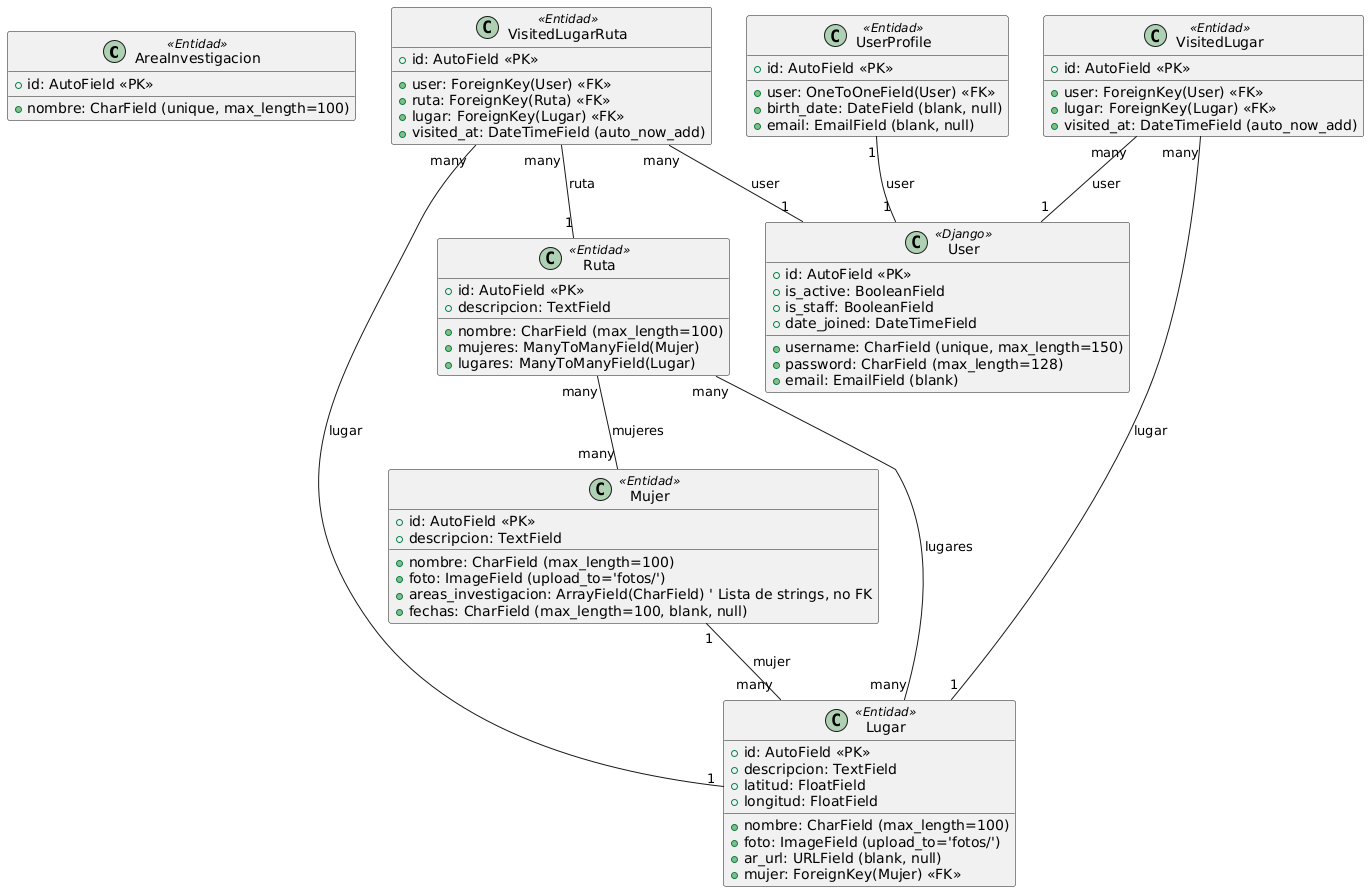

The diagram above was rendered by PlantUML. Its source (embedded in the PNG):
@startuml
' Diagrama de clases mejorado con notas y estereotipos

class AreaInvestigacion <<Entidad>> {
    +id: AutoField <<PK>>
    +nombre: CharField (unique, max_length=100)
}

class Mujer <<Entidad>> {
    +id: AutoField <<PK>>
    +nombre: CharField (max_length=100)
    +descripcion: TextField
    +foto: ImageField (upload_to='fotos/')
    +areas_investigacion: ArrayField(CharField) ' Lista de strings, no FK
    +fechas: CharField (max_length=100, blank, null)
}

class Lugar <<Entidad>> {
    +id: AutoField <<PK>>
    +nombre: CharField (max_length=100)
    +descripcion: TextField
    +latitud: FloatField
    +longitud: FloatField
    +foto: ImageField (upload_to='fotos/')
    +ar_url: URLField (blank, null)
    +mujer: ForeignKey(Mujer) <<FK>>
}

class Ruta <<Entidad>> {
    +id: AutoField <<PK>>
    +nombre: CharField (max_length=100)
    +descripcion: TextField
    +mujeres: ManyToManyField(Mujer)
    +lugares: ManyToManyField(Lugar)
}

class User <<Django>> {
    +id: AutoField <<PK>>
    +username: CharField (unique, max_length=150)
    +password: CharField (max_length=128)
    +email: EmailField (blank)
    +is_active: BooleanField
    +is_staff: BooleanField
    +date_joined: DateTimeField
    ' ...otros campos estándar...
}

class UserProfile <<Entidad>> {
    +id: AutoField <<PK>>
    +user: OneToOneField(User) <<FK>>
    +birth_date: DateField (blank, null)
    +email: EmailField (blank, null)
}

class VisitedLugar <<Entidad>> {
    +id: AutoField <<PK>>
    +user: ForeignKey(User) <<FK>>
    +lugar: ForeignKey(Lugar) <<FK>>
    +visited_at: DateTimeField (auto_now_add)
}

class VisitedLugarRuta <<Entidad>> {
    +id: AutoField <<PK>>
    +user: ForeignKey(User) <<FK>>
    +ruta: ForeignKey(Ruta) <<FK>>
    +lugar: ForeignKey(Lugar) <<FK>>
    +visited_at: DateTimeField (auto_now_add)
}

' Relaciones principales
Mujer "1" -- "many" Lugar : mujer
Ruta "many" -- "many" Mujer : mujeres
Ruta "many" -- "many" Lugar : lugares
UserProfile "1" -- "1" User : user
VisitedLugar "many" -- "1" User : user
VisitedLugar "many" -- "1" Lugar : lugar
VisitedLugarRuta "many" -- "1" User : user
VisitedLugarRuta "many" -- "1" Ruta : ruta
VisitedLugarRuta "many" -- "1" Lugar : lugar
@enduml